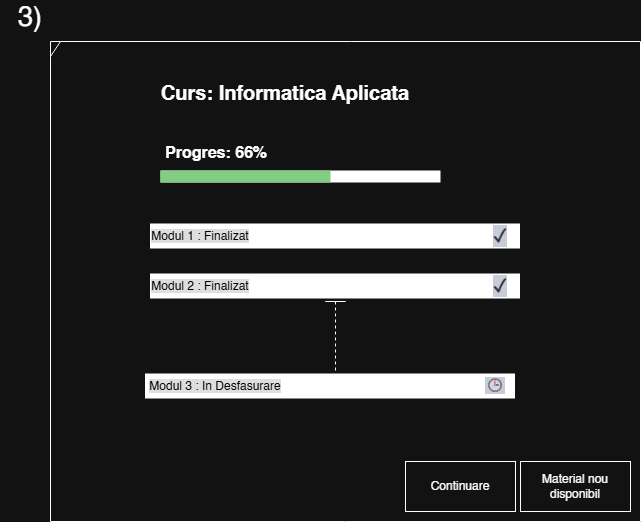

The diagram above was exported from draw.io. Its source (the exported page's mxGraphModel, read from the mxfile embedded in the PNG):
<mxGraphModel dx="1350" dy="749" grid="1" gridSize="10" guides="1" tooltips="1" connect="1" arrows="1" fold="1" page="1" pageScale="1" pageWidth="850" pageHeight="1100" math="0" shadow="0">
  <root>
    <mxCell id="0" />
    <mxCell id="1" parent="0" />
    <mxCell id="c6ImKV4HrzLJx11X0r_U-1" parent="1" style="shape=umlFrame;whiteSpace=wrap;html=1;pointerEvents=0;width=10;height=15;verticalAlign=middle;align=center;" value="" vertex="1">
      <mxGeometry height="480" width="590" x="70" y="50" as="geometry" />
    </mxCell>
    <mxCell id="vSDc44HpIy9i_xxQKLW8-1" parent="1" style="text;html=1;whiteSpace=wrap;strokeColor=none;fillColor=none;align=center;verticalAlign=middle;rounded=0;" value="&lt;font style=&quot;font-size: 27px;&quot;&gt;3)&lt;/font&gt;" vertex="1">
      <mxGeometry height="30" width="60" x="20" y="10" as="geometry" />
    </mxCell>
    <mxCell id="vSDc44HpIy9i_xxQKLW8-2" parent="1" style="text;align=center;fontStyle=1;verticalAlign=middle;spacingLeft=3;spacingRight=3;strokeColor=none;rotatable=0;points=[[0,0.5],[1,0.5]];portConstraint=eastwest;fillColor=none;gradientColor=none;glass=0;strokeWidth=9;fontSize=20;" value="Curs: Informatica Aplicata" vertex="1">
      <mxGeometry height="40" width="190" x="210" y="80" as="geometry" />
    </mxCell>
    <mxCell id="vSDc44HpIy9i_xxQKLW8-4" parent="1" style="line;strokeWidth=12;fillColor=none;align=center;verticalAlign=middle;spacingTop=-1;spacingLeft=3;spacingRight=3;rotatable=0;labelPosition=right;points=[];portConstraint=eastwest;strokeColor=inherit;" value="" vertex="1">
      <mxGeometry height="30" width="280" x="180" y="170" as="geometry" />
    </mxCell>
    <mxCell id="vSDc44HpIy9i_xxQKLW8-5" parent="1" style="line;strokeWidth=12;fillColor=#008a00;align=center;verticalAlign=middle;spacingTop=-1;spacingLeft=3;spacingRight=3;rotatable=0;labelPosition=right;points=[];portConstraint=eastwest;strokeColor=#005700;fontColor=#ffffff;" value="" vertex="1">
      <mxGeometry height="30" width="170" x="180" y="170" as="geometry" />
    </mxCell>
    <mxCell id="vSDc44HpIy9i_xxQKLW8-6" parent="1" style="text;align=left;fontStyle=1;verticalAlign=middle;spacingLeft=3;spacingRight=3;strokeColor=none;rotatable=0;points=[[0,0.5],[1,0.5]];portConstraint=eastwest;fillColor=none;gradientColor=none;glass=0;strokeWidth=9;fontSize=16;" value="Progres: 66%" vertex="1">
      <mxGeometry height="40" width="190" x="180" y="140" as="geometry" />
    </mxCell>
    <mxCell id="vSDc44HpIy9i_xxQKLW8-8" parent="1" style="line;strokeWidth=25;fillColor=none;align=left;verticalAlign=middle;spacingTop=-1;spacingLeft=3;spacingRight=3;rotatable=0;labelPosition=right;points=[];portConstraint=eastwest;strokeColor=inherit;" value="" vertex="1">
      <mxGeometry height="30" width="370" x="170" y="230" as="geometry" />
    </mxCell>
    <mxCell id="vSDc44HpIy9i_xxQKLW8-9" parent="1" style="text;html=1;whiteSpace=wrap;strokeColor=none;fillColor=none;align=center;verticalAlign=middle;rounded=0;fontColor=light-dark(#000000,#000000);" value="&lt;span style=&quot;text-align: left; text-wrap-mode: nowrap; background-color: rgb(18, 18, 18);&quot;&gt;Modul 1 : Finalizat&lt;/span&gt;" vertex="1">
      <mxGeometry height="30" width="60" x="190" y="230" as="geometry" />
    </mxCell>
    <mxCell id="vSDc44HpIy9i_xxQKLW8-10" parent="1" style="line;strokeWidth=25;fillColor=none;align=left;verticalAlign=middle;spacingTop=-1;spacingLeft=3;spacingRight=3;rotatable=0;labelPosition=right;points=[];portConstraint=eastwest;strokeColor=inherit;" value="" vertex="1">
      <mxGeometry height="30" width="370" x="170" y="280" as="geometry" />
    </mxCell>
    <mxCell id="vSDc44HpIy9i_xxQKLW8-11" parent="1" style="text;html=1;whiteSpace=wrap;strokeColor=none;fillColor=none;align=center;verticalAlign=middle;rounded=0;fontColor=light-dark(#000000,#000000);" value="&lt;span style=&quot;text-align: left; text-wrap-mode: nowrap; background-color: rgb(18, 18, 18);&quot;&gt;Modul 2 : Finalizat&lt;/span&gt;" vertex="1">
      <mxGeometry height="30" width="60" x="190" y="280" as="geometry" />
    </mxCell>
    <mxCell id="vSDc44HpIy9i_xxQKLW8-12" parent="1" style="line;strokeWidth=25;fillColor=none;align=left;verticalAlign=middle;spacingTop=-1;spacingLeft=3;spacingRight=3;rotatable=0;labelPosition=right;points=[];portConstraint=eastwest;strokeColor=inherit;" value="" vertex="1">
      <mxGeometry height="30" width="370" x="165" y="380" as="geometry" />
    </mxCell>
    <mxCell id="vSDc44HpIy9i_xxQKLW8-13" parent="1" style="text;html=1;whiteSpace=wrap;strokeColor=none;fillColor=none;align=center;verticalAlign=middle;rounded=0;fontColor=light-dark(#000000,#000000);" value="&lt;span style=&quot;text-align: left; text-wrap-mode: nowrap; background-color: rgb(18, 18, 18);&quot;&gt;Modul 3 : In Desfasurare&lt;/span&gt;" vertex="1">
      <mxGeometry height="30" width="60" x="205" y="380" as="geometry" />
    </mxCell>
    <mxCell id="vSDc44HpIy9i_xxQKLW8-14" parent="1" style="text;html=1;whiteSpace=wrap;strokeColor=none;fillColor=none;align=center;verticalAlign=middle;rounded=0;" value="&lt;span style=&quot;font-weight: 700; color: rgba(255, 255, 255, 0.8); font-family: Roboto, Helvetica, sans-serif; font-size: 18px; text-align: start; background-color: rgb(35, 39, 56);&quot;&gt;&lt;span class=&quot;gs_tkn&quot;&gt;✓&lt;/span&gt;&lt;/span&gt;" vertex="1">
      <mxGeometry height="30" width="60" x="490" y="230" as="geometry" />
    </mxCell>
    <mxCell id="vSDc44HpIy9i_xxQKLW8-15" parent="1" style="text;html=1;whiteSpace=wrap;strokeColor=none;fillColor=none;align=center;verticalAlign=middle;rounded=0;" value="&lt;span style=&quot;font-weight: 700; color: rgba(255, 255, 255, 0.8); font-family: Roboto, Helvetica, sans-serif; font-size: 18px; text-align: start; background-color: rgb(35, 39, 56);&quot;&gt;&lt;span class=&quot;gs_tkn&quot;&gt;✓&lt;/span&gt;&lt;/span&gt;" vertex="1">
      <mxGeometry height="30" width="60" x="490" y="280" as="geometry" />
    </mxCell>
    <mxCell id="vSDc44HpIy9i_xxQKLW8-16" parent="1" style="text;html=1;whiteSpace=wrap;strokeColor=none;fillColor=none;align=center;verticalAlign=middle;rounded=0;" value="&lt;span style=&quot;font-weight: 700; border-color: rgb(72, 70, 68); color: rgba(255, 255, 255, 0.8); font-family: Roboto, Helvetica, sans-serif; font-size: 14px; text-align: start; background-color: rgb(35, 39, 56);&quot;&gt;🕒&lt;/span&gt;" vertex="1">
      <mxGeometry height="30" width="60" x="485" y="380" as="geometry" />
    </mxCell>
    <mxCell id="vSDc44HpIy9i_xxQKLW8-17" parent="1" style="shape=umlLifeline;perimeter=lifelinePerimeter;whiteSpace=wrap;html=1;container=1;dropTarget=0;collapsible=0;recursiveResize=0;outlineConnect=0;portConstraint=eastwest;newEdgeStyle={&quot;curved&quot;:0,&quot;rounded&quot;:0};participant=umlActor;size=0;" value="" vertex="1">
      <mxGeometry height="70" width="20" x="345" y="310" as="geometry" />
    </mxCell>
    <mxCell id="vSDc44HpIy9i_xxQKLW8-18" parent="1" style="html=1;whiteSpace=wrap;" value="Continuare" vertex="1">
      <mxGeometry height="50" width="110" x="425" y="470" as="geometry" />
    </mxCell>
    <mxCell id="vSDc44HpIy9i_xxQKLW8-19" parent="1" style="html=1;whiteSpace=wrap;" value="Material nou disponibil" vertex="1">
      <mxGeometry height="50" width="110" x="540" y="470" as="geometry" />
    </mxCell>
  </root>
</mxGraphModel>